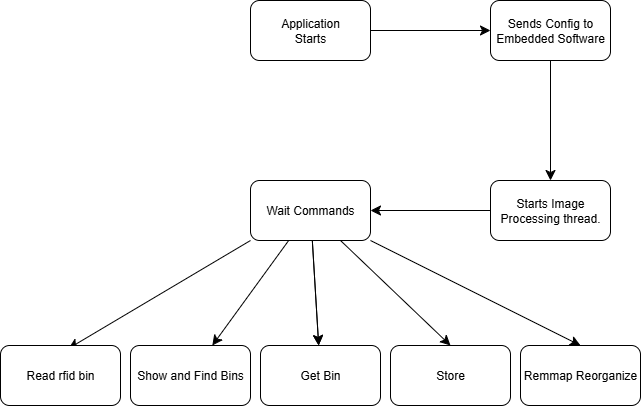

The diagram above was exported from draw.io. Its source (the exported page's mxGraphModel, read from the mxfile embedded in the PNG):
<mxGraphModel dx="2253" dy="803" grid="1" gridSize="10" guides="1" tooltips="1" connect="1" arrows="1" fold="1" page="1" pageScale="1" pageWidth="827" pageHeight="1169" math="0" shadow="0">
  <root>
    <mxCell id="0" />
    <mxCell id="1" parent="0" />
    <mxCell id="o3er4EBg07sI8Ri2_e0v-5" value="" style="edgeStyle=none;curved=1;rounded=0;orthogonalLoop=1;jettySize=auto;html=1;fontSize=12;startSize=8;endSize=8;" parent="1" source="o3er4EBg07sI8Ri2_e0v-1" target="o3er4EBg07sI8Ri2_e0v-4" edge="1">
      <mxGeometry relative="1" as="geometry" />
    </mxCell>
    <mxCell id="o3er4EBg07sI8Ri2_e0v-1" value="Application&lt;div&gt;Starts&lt;/div&gt;" style="rounded=1;whiteSpace=wrap;html=1;" parent="1" vertex="1">
      <mxGeometry x="150" y="210" width="120" height="60" as="geometry" />
    </mxCell>
    <mxCell id="o3er4EBg07sI8Ri2_e0v-7" value="" style="edgeStyle=none;curved=1;rounded=0;orthogonalLoop=1;jettySize=auto;html=1;fontSize=12;startSize=8;endSize=8;" parent="1" source="o3er4EBg07sI8Ri2_e0v-4" target="o3er4EBg07sI8Ri2_e0v-6" edge="1">
      <mxGeometry relative="1" as="geometry" />
    </mxCell>
    <mxCell id="o3er4EBg07sI8Ri2_e0v-4" value="Sends Config to Embedded Software" style="rounded=1;whiteSpace=wrap;html=1;" parent="1" vertex="1">
      <mxGeometry x="390" y="210" width="120" height="60" as="geometry" />
    </mxCell>
    <mxCell id="o3er4EBg07sI8Ri2_e0v-9" value="" style="edgeStyle=none;curved=1;rounded=0;orthogonalLoop=1;jettySize=auto;html=1;fontSize=12;startSize=8;endSize=8;" parent="1" source="o3er4EBg07sI8Ri2_e0v-6" target="o3er4EBg07sI8Ri2_e0v-8" edge="1">
      <mxGeometry relative="1" as="geometry" />
    </mxCell>
    <mxCell id="o3er4EBg07sI8Ri2_e0v-6" value="Starts Image Processing thread." style="rounded=1;whiteSpace=wrap;html=1;" parent="1" vertex="1">
      <mxGeometry x="390" y="390" width="120" height="60" as="geometry" />
    </mxCell>
    <mxCell id="o3er4EBg07sI8Ri2_e0v-11" value="" style="edgeStyle=none;curved=1;rounded=0;orthogonalLoop=1;jettySize=auto;html=1;fontSize=12;startSize=8;endSize=8;" parent="1" source="o3er4EBg07sI8Ri2_e0v-8" target="o3er4EBg07sI8Ri2_e0v-10" edge="1">
      <mxGeometry relative="1" as="geometry" />
    </mxCell>
    <mxCell id="o3er4EBg07sI8Ri2_e0v-13" value="" style="edgeStyle=none;curved=1;rounded=0;orthogonalLoop=1;jettySize=auto;html=1;fontSize=12;startSize=8;endSize=8;" parent="1" source="o3er4EBg07sI8Ri2_e0v-8" target="o3er4EBg07sI8Ri2_e0v-12" edge="1">
      <mxGeometry relative="1" as="geometry" />
    </mxCell>
    <mxCell id="o3er4EBg07sI8Ri2_e0v-14" value="" style="edgeStyle=none;curved=1;rounded=0;orthogonalLoop=1;jettySize=auto;html=1;fontSize=12;startSize=8;endSize=8;" parent="1" source="o3er4EBg07sI8Ri2_e0v-8" target="o3er4EBg07sI8Ri2_e0v-12" edge="1">
      <mxGeometry relative="1" as="geometry" />
    </mxCell>
    <mxCell id="o3er4EBg07sI8Ri2_e0v-16" style="edgeStyle=none;curved=1;rounded=0;orthogonalLoop=1;jettySize=auto;html=1;exitX=0.75;exitY=1;exitDx=0;exitDy=0;entryX=0.5;entryY=0;entryDx=0;entryDy=0;fontSize=12;startSize=8;endSize=8;" parent="1" source="o3er4EBg07sI8Ri2_e0v-8" target="o3er4EBg07sI8Ri2_e0v-15" edge="1">
      <mxGeometry relative="1" as="geometry" />
    </mxCell>
    <mxCell id="o3er4EBg07sI8Ri2_e0v-18" style="edgeStyle=none;curved=1;rounded=0;orthogonalLoop=1;jettySize=auto;html=1;exitX=1;exitY=1;exitDx=0;exitDy=0;entryX=0.5;entryY=0;entryDx=0;entryDy=0;fontSize=12;startSize=8;endSize=8;" parent="1" source="o3er4EBg07sI8Ri2_e0v-8" target="o3er4EBg07sI8Ri2_e0v-17" edge="1">
      <mxGeometry relative="1" as="geometry" />
    </mxCell>
    <mxCell id="o3er4EBg07sI8Ri2_e0v-19" style="edgeStyle=none;curved=1;rounded=0;orthogonalLoop=1;jettySize=auto;html=1;exitX=0;exitY=1;exitDx=0;exitDy=0;fontSize=12;startSize=8;endSize=8;entryX=0.567;entryY=0.05;entryDx=0;entryDy=0;entryPerimeter=0;" parent="1" source="o3er4EBg07sI8Ri2_e0v-8" target="o3er4EBg07sI8Ri2_e0v-20" edge="1">
      <mxGeometry relative="1" as="geometry">
        <mxPoint x="-20" y="550" as="targetPoint" />
      </mxGeometry>
    </mxCell>
    <mxCell id="o3er4EBg07sI8Ri2_e0v-8" value="Wait Commands" style="rounded=1;whiteSpace=wrap;html=1;" parent="1" vertex="1">
      <mxGeometry x="150" y="390" width="120" height="60" as="geometry" />
    </mxCell>
    <mxCell id="o3er4EBg07sI8Ri2_e0v-10" value="Show and Find Bins" style="rounded=1;whiteSpace=wrap;html=1;" parent="1" vertex="1">
      <mxGeometry x="30" y="555" width="120" height="60" as="geometry" />
    </mxCell>
    <mxCell id="o3er4EBg07sI8Ri2_e0v-12" value="Get Bin" style="rounded=1;whiteSpace=wrap;html=1;" parent="1" vertex="1">
      <mxGeometry x="160" y="555" width="120" height="60" as="geometry" />
    </mxCell>
    <mxCell id="o3er4EBg07sI8Ri2_e0v-15" value="Store" style="rounded=1;whiteSpace=wrap;html=1;" parent="1" vertex="1">
      <mxGeometry x="290" y="555" width="120" height="60" as="geometry" />
    </mxCell>
    <mxCell id="o3er4EBg07sI8Ri2_e0v-17" value="Remmap Reorganize" style="rounded=1;whiteSpace=wrap;html=1;" parent="1" vertex="1">
      <mxGeometry x="420" y="555" width="120" height="60" as="geometry" />
    </mxCell>
    <mxCell id="o3er4EBg07sI8Ri2_e0v-20" value="Read rfid bin" style="rounded=1;whiteSpace=wrap;html=1;" parent="1" vertex="1">
      <mxGeometry x="-100" y="555" width="120" height="60" as="geometry" />
    </mxCell>
  </root>
</mxGraphModel>